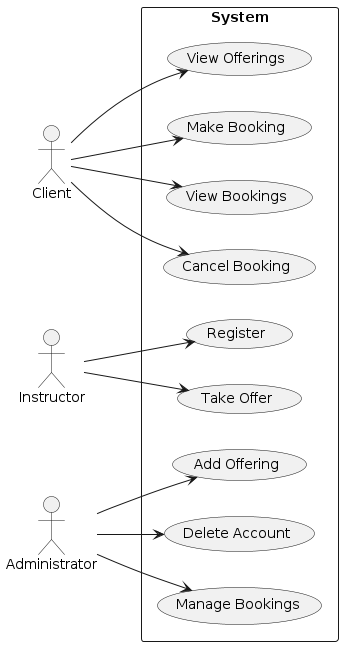

The diagram above was rendered by PlantUML. Its source (embedded in the PNG):
@startuml Lesson_Management_System_Class_Diagram
left to right direction

actor Client as Cli
actor Instructor as Inst
actor Administrator as Ad

rectangle System {
usecase "View Offerings" as ViewOfferings
usecase "Make Booking" as MakeBooking
usecase "View Bookings" as ViewBookings
usecase "Cancel Booking" as CancelBooking
usecase "Register" as Register
usecase "Take Offer" as TakeOffer
usecase "Add Offering" as AddOffer
usecase "Delete Account" as Delete
usecase "Manage Bookings" as Manage
}


Cli --> MakeBooking
Cli --> ViewBookings
Cli --> CancelBooking
Cli --> ViewOfferings

Inst --> Register
Inst --> TakeOffer

Ad --> AddOffer
Ad --> Delete
Ad --> Manage

@enduml